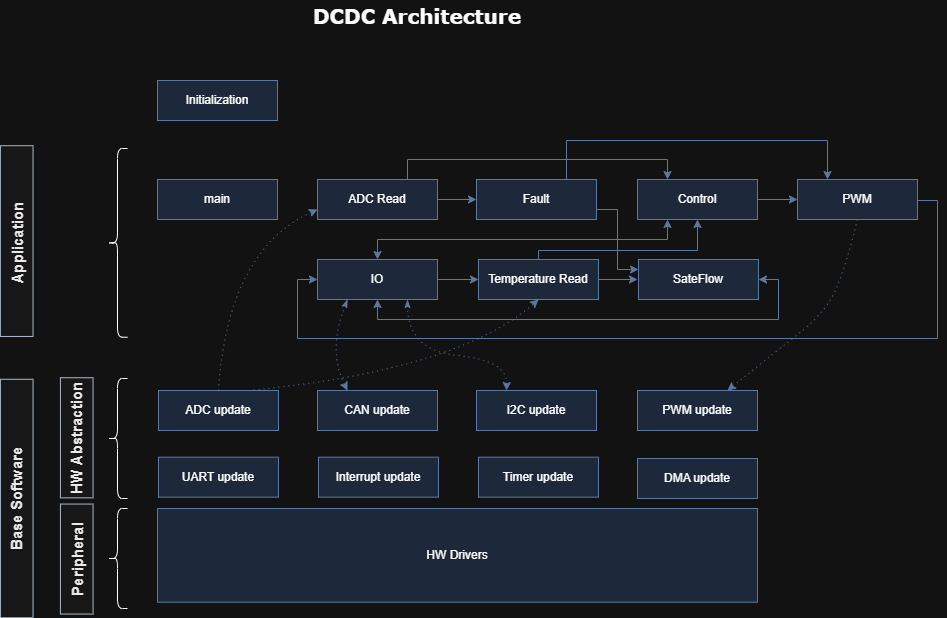

The diagram above was exported from draw.io. Its source (the exported page's mxGraphModel, read from the mxfile embedded in the PNG):
<mxGraphModel dx="1426" dy="743" grid="1" gridSize="10" guides="1" tooltips="1" connect="1" arrows="1" fold="1" page="1" pageScale="1" pageWidth="1169" pageHeight="1654" math="0" shadow="0">
  <root>
    <mxCell id="0" />
    <mxCell id="1" parent="0" />
    <mxCell id="--Kc1-u7imaK9N0Lt6Lz-3" value="DCDC Architecture" style="text;html=1;whiteSpace=wrap;align=center;verticalAlign=middle;rounded=0;fontStyle=1;fontSize=20;fontFamily=Verdana;" parent="1" vertex="1">
      <mxGeometry x="360" y="10" width="440" height="30" as="geometry" />
    </mxCell>
    <mxCell id="--Kc1-u7imaK9N0Lt6Lz-8" value="Application&amp;nbsp;" style="text;html=1;whiteSpace=wrap;strokeColor=#314354;fillColor=light-dark(#647687, #171717);align=center;verticalAlign=middle;rounded=0;fontStyle=1;fontColor=light-dark(#ffffff, #ede9e9);fontSize=15;rotation=-90;" parent="1" vertex="1">
      <mxGeometry x="83.84" y="234.28" width="190.77" height="32.63" as="geometry" />
    </mxCell>
    <mxCell id="yyZL4FL2MjjgsQrEpS_3-5" value="main" style="whiteSpace=wrap;html=1;fillColor=#dae8fc;strokeColor=#6c8ebf;" vertex="1" parent="1">
      <mxGeometry x="320" y="189" width="120" height="40" as="geometry" />
    </mxCell>
    <mxCell id="yyZL4FL2MjjgsQrEpS_3-6" value="Initialization" style="whiteSpace=wrap;html=1;fillColor=#dae8fc;strokeColor=#6c8ebf;" vertex="1" parent="1">
      <mxGeometry x="320" y="90" width="120" height="40" as="geometry" />
    </mxCell>
    <mxCell id="yyZL4FL2MjjgsQrEpS_3-20" style="edgeStyle=orthogonalEdgeStyle;rounded=0;orthogonalLoop=1;jettySize=auto;html=1;exitX=1;exitY=0.5;exitDx=0;exitDy=0;entryX=0;entryY=0.5;entryDx=0;entryDy=0;fillColor=#dae8fc;strokeColor=#6c8ebf;" edge="1" parent="1" source="yyZL4FL2MjjgsQrEpS_3-7" target="yyZL4FL2MjjgsQrEpS_3-9">
      <mxGeometry relative="1" as="geometry" />
    </mxCell>
    <mxCell id="yyZL4FL2MjjgsQrEpS_3-7" value="ADC Read" style="whiteSpace=wrap;html=1;fillColor=#dae8fc;strokeColor=#6c8ebf;" vertex="1" parent="1">
      <mxGeometry x="480" y="189" width="120" height="40" as="geometry" />
    </mxCell>
    <mxCell id="yyZL4FL2MjjgsQrEpS_3-26" style="edgeStyle=orthogonalEdgeStyle;rounded=0;orthogonalLoop=1;jettySize=auto;html=1;exitX=1;exitY=0.5;exitDx=0;exitDy=0;fillColor=#dae8fc;strokeColor=#6c8ebf;" edge="1" parent="1" source="yyZL4FL2MjjgsQrEpS_3-8">
      <mxGeometry relative="1" as="geometry">
        <mxPoint x="799.9999999999995" y="289.47058823529414" as="targetPoint" />
      </mxGeometry>
    </mxCell>
    <mxCell id="yyZL4FL2MjjgsQrEpS_3-58" style="edgeStyle=orthogonalEdgeStyle;rounded=0;orthogonalLoop=1;jettySize=auto;html=1;exitX=0.5;exitY=0;exitDx=0;exitDy=0;entryX=0.5;entryY=1;entryDx=0;entryDy=0;fillColor=#dae8fc;strokeColor=#6c8ebf;" edge="1" parent="1" source="yyZL4FL2MjjgsQrEpS_3-8" target="yyZL4FL2MjjgsQrEpS_3-11">
      <mxGeometry relative="1" as="geometry">
        <Array as="points">
          <mxPoint x="701" y="260" />
          <mxPoint x="860" y="260" />
        </Array>
      </mxGeometry>
    </mxCell>
    <mxCell id="yyZL4FL2MjjgsQrEpS_3-8" value="Temperature Read" style="whiteSpace=wrap;html=1;fillColor=#dae8fc;strokeColor=#6c8ebf;" vertex="1" parent="1">
      <mxGeometry x="641" y="269" width="120" height="40" as="geometry" />
    </mxCell>
    <mxCell id="yyZL4FL2MjjgsQrEpS_3-43" style="edgeStyle=orthogonalEdgeStyle;rounded=0;orthogonalLoop=1;jettySize=auto;html=1;exitX=1;exitY=0.75;exitDx=0;exitDy=0;entryX=0;entryY=0.25;entryDx=0;entryDy=0;fillColor=#dae8fc;strokeColor=#6c8ebf;" edge="1" parent="1" source="yyZL4FL2MjjgsQrEpS_3-9" target="yyZL4FL2MjjgsQrEpS_3-10">
      <mxGeometry relative="1" as="geometry" />
    </mxCell>
    <mxCell id="yyZL4FL2MjjgsQrEpS_3-9" value="Fault" style="whiteSpace=wrap;html=1;fillColor=#dae8fc;strokeColor=#6c8ebf;" vertex="1" parent="1">
      <mxGeometry x="639" y="189" width="120" height="40" as="geometry" />
    </mxCell>
    <mxCell id="yyZL4FL2MjjgsQrEpS_3-27" style="edgeStyle=orthogonalEdgeStyle;rounded=0;orthogonalLoop=1;jettySize=auto;html=1;exitX=1;exitY=0.5;exitDx=0;exitDy=0;entryX=0.5;entryY=1;entryDx=0;entryDy=0;fillColor=#dae8fc;strokeColor=#6c8ebf;startArrow=classic;startFill=1;" edge="1" parent="1" source="yyZL4FL2MjjgsQrEpS_3-10" target="yyZL4FL2MjjgsQrEpS_3-15">
      <mxGeometry relative="1" as="geometry" />
    </mxCell>
    <mxCell id="yyZL4FL2MjjgsQrEpS_3-10" value="SateFlow" style="whiteSpace=wrap;html=1;fillColor=#dae8fc;strokeColor=#6c8ebf;" vertex="1" parent="1">
      <mxGeometry x="801" y="269" width="120" height="40" as="geometry" />
    </mxCell>
    <mxCell id="yyZL4FL2MjjgsQrEpS_3-22" style="edgeStyle=orthogonalEdgeStyle;rounded=0;orthogonalLoop=1;jettySize=auto;html=1;exitX=1;exitY=0.5;exitDx=0;exitDy=0;entryX=0;entryY=0.5;entryDx=0;entryDy=0;fillColor=#dae8fc;strokeColor=#6c8ebf;" edge="1" parent="1" source="yyZL4FL2MjjgsQrEpS_3-11" target="yyZL4FL2MjjgsQrEpS_3-12">
      <mxGeometry relative="1" as="geometry" />
    </mxCell>
    <mxCell id="yyZL4FL2MjjgsQrEpS_3-11" value="Control" style="whiteSpace=wrap;html=1;fillColor=#dae8fc;strokeColor=#6c8ebf;" vertex="1" parent="1">
      <mxGeometry x="800" y="189" width="120" height="40" as="geometry" />
    </mxCell>
    <mxCell id="yyZL4FL2MjjgsQrEpS_3-24" style="edgeStyle=orthogonalEdgeStyle;rounded=0;orthogonalLoop=1;jettySize=auto;html=1;exitX=1;exitY=0.5;exitDx=0;exitDy=0;entryX=0;entryY=0.5;entryDx=0;entryDy=0;fillColor=#dae8fc;strokeColor=#6c8ebf;" edge="1" parent="1" source="yyZL4FL2MjjgsQrEpS_3-12" target="yyZL4FL2MjjgsQrEpS_3-15">
      <mxGeometry relative="1" as="geometry">
        <Array as="points">
          <mxPoint x="1100" y="210" />
          <mxPoint x="1100" y="348" />
          <mxPoint x="460" y="348" />
          <mxPoint x="460" y="289" />
        </Array>
      </mxGeometry>
    </mxCell>
    <mxCell id="yyZL4FL2MjjgsQrEpS_3-12" value="PWM" style="whiteSpace=wrap;html=1;fillColor=#dae8fc;strokeColor=#6c8ebf;" vertex="1" parent="1">
      <mxGeometry x="960" y="189" width="120" height="40" as="geometry" />
    </mxCell>
    <mxCell id="yyZL4FL2MjjgsQrEpS_3-25" style="edgeStyle=orthogonalEdgeStyle;rounded=0;orthogonalLoop=1;jettySize=auto;html=1;exitX=1;exitY=0.5;exitDx=0;exitDy=0;entryX=0;entryY=0.5;entryDx=0;entryDy=0;fillColor=#dae8fc;strokeColor=#6c8ebf;" edge="1" parent="1" source="yyZL4FL2MjjgsQrEpS_3-15" target="yyZL4FL2MjjgsQrEpS_3-8">
      <mxGeometry relative="1" as="geometry" />
    </mxCell>
    <mxCell id="yyZL4FL2MjjgsQrEpS_3-59" style="edgeStyle=orthogonalEdgeStyle;rounded=0;orthogonalLoop=1;jettySize=auto;html=1;exitX=0.5;exitY=0;exitDx=0;exitDy=0;entryX=0.25;entryY=1;entryDx=0;entryDy=0;fillColor=#dae8fc;strokeColor=#6c8ebf;startArrow=classic;startFill=1;" edge="1" parent="1" source="yyZL4FL2MjjgsQrEpS_3-15" target="yyZL4FL2MjjgsQrEpS_3-11">
      <mxGeometry relative="1" as="geometry" />
    </mxCell>
    <mxCell id="yyZL4FL2MjjgsQrEpS_3-15" value="IO" style="whiteSpace=wrap;html=1;fillColor=#dae8fc;strokeColor=#6c8ebf;" vertex="1" parent="1">
      <mxGeometry x="480" y="269" width="120" height="40" as="geometry" />
    </mxCell>
    <mxCell id="yyZL4FL2MjjgsQrEpS_3-31" value="Base Software" style="text;html=1;whiteSpace=wrap;strokeColor=#314354;fillColor=light-dark(#647687, #171717);align=center;verticalAlign=middle;rounded=0;fontStyle=1;fontColor=light-dark(#ffffff, #ede9e9);fontSize=15;rotation=-90;" vertex="1" parent="1">
      <mxGeometry x="59.99999999999997" y="491.6799999999999" width="238.47" height="32.63" as="geometry" />
    </mxCell>
    <mxCell id="yyZL4FL2MjjgsQrEpS_3-32" value="PWM update" style="whiteSpace=wrap;html=1;fillColor=#dae8fc;strokeColor=#6c8ebf;" vertex="1" parent="1">
      <mxGeometry x="800" y="400" width="120" height="40" as="geometry" />
    </mxCell>
    <mxCell id="yyZL4FL2MjjgsQrEpS_3-33" value="ADC update" style="whiteSpace=wrap;html=1;fillColor=#dae8fc;strokeColor=#6c8ebf;" vertex="1" parent="1">
      <mxGeometry x="321" y="400" width="120" height="40" as="geometry" />
    </mxCell>
    <mxCell id="yyZL4FL2MjjgsQrEpS_3-35" value="I2C update" style="whiteSpace=wrap;html=1;fillColor=#dae8fc;strokeColor=#6c8ebf;" vertex="1" parent="1">
      <mxGeometry x="639" y="400" width="120" height="40" as="geometry" />
    </mxCell>
    <mxCell id="yyZL4FL2MjjgsQrEpS_3-38" value="HW Abstraction" style="text;html=1;whiteSpace=wrap;strokeColor=#314354;fillColor=light-dark(#647687, #171717);align=center;verticalAlign=middle;rounded=0;fontStyle=1;fontColor=light-dark(#ffffff, #ede9e9);fontSize=15;rotation=-90;" vertex="1" parent="1">
      <mxGeometry x="179.17" y="430.97" width="120.12" height="32.63" as="geometry" />
    </mxCell>
    <mxCell id="yyZL4FL2MjjgsQrEpS_3-39" value="Peripheral" style="text;html=1;whiteSpace=wrap;strokeColor=#314354;fillColor=light-dark(#647687, #171717);align=center;verticalAlign=middle;rounded=0;fontStyle=1;fontColor=light-dark(#ffffff, #ede9e9);fontSize=15;rotation=-90;" vertex="1" parent="1">
      <mxGeometry x="184.24" y="552.24" width="110" height="32.63" as="geometry" />
    </mxCell>
    <mxCell id="yyZL4FL2MjjgsQrEpS_3-40" value="UART update" style="whiteSpace=wrap;html=1;fillColor=#dae8fc;strokeColor=#6c8ebf;" vertex="1" parent="1">
      <mxGeometry x="321" y="466.67" width="120" height="40" as="geometry" />
    </mxCell>
    <mxCell id="yyZL4FL2MjjgsQrEpS_3-42" value="" style="curved=1;endArrow=classic;html=1;rounded=0;entryX=0;entryY=0.75;entryDx=0;entryDy=0;exitX=0.5;exitY=0;exitDx=0;exitDy=0;dashed=1;dashPattern=1 4;fillColor=#dae8fc;strokeColor=#6c8ebf;" edge="1" parent="1" source="yyZL4FL2MjjgsQrEpS_3-33" target="yyZL4FL2MjjgsQrEpS_3-7">
      <mxGeometry width="50" height="50" relative="1" as="geometry">
        <mxPoint x="520" y="458" as="sourcePoint" />
        <mxPoint x="570" y="408" as="targetPoint" />
        <Array as="points">
          <mxPoint x="390" y="260" />
        </Array>
      </mxGeometry>
    </mxCell>
    <mxCell id="yyZL4FL2MjjgsQrEpS_3-44" value="Interrupt update" style="whiteSpace=wrap;html=1;fillColor=#dae8fc;strokeColor=#6c8ebf;" vertex="1" parent="1">
      <mxGeometry x="481" y="466.67" width="120" height="40" as="geometry" />
    </mxCell>
    <mxCell id="yyZL4FL2MjjgsQrEpS_3-45" value="Timer update" style="whiteSpace=wrap;html=1;fillColor=#dae8fc;strokeColor=#6c8ebf;" vertex="1" parent="1">
      <mxGeometry x="641" y="466.67" width="120" height="40" as="geometry" />
    </mxCell>
    <mxCell id="yyZL4FL2MjjgsQrEpS_3-46" value="DMA update" style="whiteSpace=wrap;html=1;fillColor=#dae8fc;strokeColor=#6c8ebf;" vertex="1" parent="1">
      <mxGeometry x="800" y="468" width="120" height="40" as="geometry" />
    </mxCell>
    <mxCell id="yyZL4FL2MjjgsQrEpS_3-47" value="" style="shape=curlyBracket;whiteSpace=wrap;html=1;rounded=1;labelPosition=left;verticalLabelPosition=middle;align=right;verticalAlign=middle;" vertex="1" parent="1">
      <mxGeometry x="270" y="158" width="20" height="188.75" as="geometry" />
    </mxCell>
    <mxCell id="yyZL4FL2MjjgsQrEpS_3-48" value="" style="shape=curlyBracket;whiteSpace=wrap;html=1;rounded=1;labelPosition=left;verticalLabelPosition=middle;align=right;verticalAlign=middle;" vertex="1" parent="1">
      <mxGeometry x="270" y="388" width="20" height="120" as="geometry" />
    </mxCell>
    <mxCell id="yyZL4FL2MjjgsQrEpS_3-49" value="" style="shape=curlyBracket;whiteSpace=wrap;html=1;rounded=1;labelPosition=left;verticalLabelPosition=middle;align=right;verticalAlign=middle;" vertex="1" parent="1">
      <mxGeometry x="270" y="518" width="20" height="100" as="geometry" />
    </mxCell>
    <mxCell id="yyZL4FL2MjjgsQrEpS_3-50" value="HW Drivers" style="whiteSpace=wrap;html=1;fillColor=#dae8fc;strokeColor=#6c8ebf;" vertex="1" parent="1">
      <mxGeometry x="320" y="518" width="600" height="93.69" as="geometry" />
    </mxCell>
    <mxCell id="yyZL4FL2MjjgsQrEpS_3-60" value="" style="curved=1;endArrow=classic;html=1;rounded=0;entryX=0.75;entryY=0;entryDx=0;entryDy=0;exitX=0.5;exitY=1;exitDx=0;exitDy=0;dashed=1;dashPattern=1 4;fillColor=#dae8fc;strokeColor=#6c8ebf;" edge="1" parent="1" source="yyZL4FL2MjjgsQrEpS_3-12" target="yyZL4FL2MjjgsQrEpS_3-32">
      <mxGeometry width="50" height="50" relative="1" as="geometry">
        <mxPoint x="490" y="449" as="sourcePoint" />
        <mxPoint x="490" y="280" as="targetPoint" />
        <Array as="points">
          <mxPoint x="1010" y="270" />
          <mxPoint x="990" y="320" />
          <mxPoint x="940" y="360" />
        </Array>
      </mxGeometry>
    </mxCell>
    <mxCell id="yyZL4FL2MjjgsQrEpS_3-34" value="CAN update" style="whiteSpace=wrap;html=1;fillColor=#dae8fc;strokeColor=#6c8ebf;" vertex="1" parent="1">
      <mxGeometry x="480" y="400" width="120" height="40" as="geometry" />
    </mxCell>
    <mxCell id="yyZL4FL2MjjgsQrEpS_3-62" value="" style="curved=1;endArrow=classic;html=1;rounded=0;entryX=0.5;entryY=1;entryDx=0;entryDy=0;exitX=0.75;exitY=0;exitDx=0;exitDy=0;dashed=1;dashPattern=1 4;fillColor=#dae8fc;strokeColor=#6c8ebf;" edge="1" parent="1" source="yyZL4FL2MjjgsQrEpS_3-33" target="yyZL4FL2MjjgsQrEpS_3-8">
      <mxGeometry width="50" height="50" relative="1" as="geometry">
        <mxPoint x="400" y="491" as="sourcePoint" />
        <mxPoint x="499" y="310" as="targetPoint" />
        <Array as="points">
          <mxPoint x="620" y="380" />
        </Array>
      </mxGeometry>
    </mxCell>
    <mxCell id="yyZL4FL2MjjgsQrEpS_3-63" value="" style="curved=1;endArrow=classic;html=1;rounded=0;entryX=0.25;entryY=0;entryDx=0;entryDy=0;exitX=0.25;exitY=1;exitDx=0;exitDy=0;dashPattern=1 4;fillColor=#dae8fc;strokeColor=#6c8ebf;startArrow=classicThin;startFill=1;dashed=1;" edge="1" parent="1" source="yyZL4FL2MjjgsQrEpS_3-15" target="yyZL4FL2MjjgsQrEpS_3-34">
      <mxGeometry width="50" height="50" relative="1" as="geometry">
        <mxPoint x="670" y="481" as="sourcePoint" />
        <mxPoint x="960" y="390" as="targetPoint" />
        <Array as="points">
          <mxPoint x="490" y="360" />
        </Array>
      </mxGeometry>
    </mxCell>
    <mxCell id="yyZL4FL2MjjgsQrEpS_3-65" value="" style="curved=1;endArrow=classic;html=1;rounded=0;entryX=0.25;entryY=0;entryDx=0;entryDy=0;exitX=0.75;exitY=1;exitDx=0;exitDy=0;dashPattern=1 4;fillColor=#dae8fc;strokeColor=#6c8ebf;startArrow=classicThin;startFill=1;dashed=1;" edge="1" parent="1" source="yyZL4FL2MjjgsQrEpS_3-15" target="yyZL4FL2MjjgsQrEpS_3-35">
      <mxGeometry width="50" height="50" relative="1" as="geometry">
        <mxPoint x="520" y="360" as="sourcePoint" />
        <mxPoint x="520" y="451" as="targetPoint" />
        <Array as="points">
          <mxPoint x="570" y="360" />
          <mxPoint x="670" y="370" />
        </Array>
      </mxGeometry>
    </mxCell>
    <mxCell id="yyZL4FL2MjjgsQrEpS_3-68" style="edgeStyle=orthogonalEdgeStyle;rounded=0;orthogonalLoop=1;jettySize=auto;html=1;exitX=0.75;exitY=0;exitDx=0;exitDy=0;entryX=0.25;entryY=0;entryDx=0;entryDy=0;fillColor=#dae8fc;strokeColor=#6c8ebf;" edge="1" parent="1" source="yyZL4FL2MjjgsQrEpS_3-7" target="yyZL4FL2MjjgsQrEpS_3-11">
      <mxGeometry relative="1" as="geometry">
        <mxPoint x="640" y="170" as="sourcePoint" />
        <mxPoint x="679" y="170" as="targetPoint" />
      </mxGeometry>
    </mxCell>
    <mxCell id="yyZL4FL2MjjgsQrEpS_3-70" style="edgeStyle=orthogonalEdgeStyle;rounded=0;orthogonalLoop=1;jettySize=auto;html=1;exitX=0.75;exitY=0;exitDx=0;exitDy=0;entryX=0.25;entryY=0;entryDx=0;entryDy=0;fillColor=#dae8fc;strokeColor=#6c8ebf;" edge="1" parent="1" source="yyZL4FL2MjjgsQrEpS_3-9" target="yyZL4FL2MjjgsQrEpS_3-12">
      <mxGeometry relative="1" as="geometry">
        <mxPoint x="770" y="160" as="sourcePoint" />
        <mxPoint x="1030" y="160" as="targetPoint" />
        <Array as="points">
          <mxPoint x="729" y="150" />
          <mxPoint x="990" y="150" />
        </Array>
      </mxGeometry>
    </mxCell>
  </root>
</mxGraphModel>